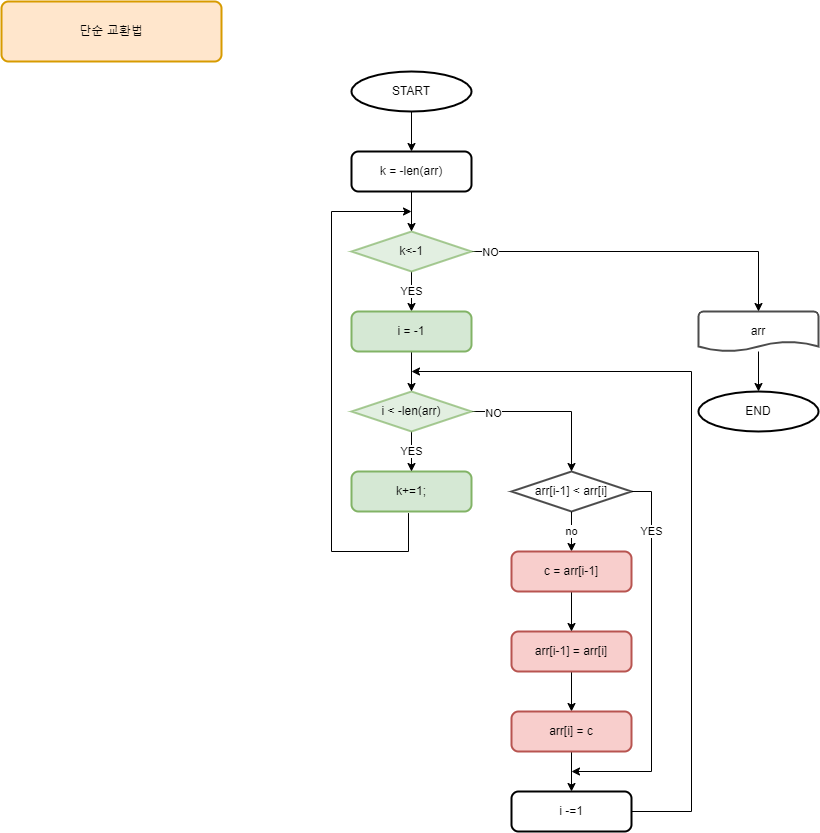

The diagram above was exported from draw.io. Its source (the exported page's mxGraphModel, read from the mxfile embedded in the PNG):
<mxGraphModel dx="712" dy="714" grid="1" gridSize="10" guides="1" tooltips="1" connect="1" arrows="1" fold="1" page="1" pageScale="1" pageWidth="827" pageHeight="1169" math="0" shadow="0">
  <root>
    <mxCell id="-kvk4A_Avix2AAROdfrv-0" />
    <mxCell id="-kvk4A_Avix2AAROdfrv-1" parent="-kvk4A_Avix2AAROdfrv-0" />
    <mxCell id="jMSYvAp-DnL5Kv5ERtK5-0" value="YES" style="edgeStyle=orthogonalEdgeStyle;rounded=0;orthogonalLoop=1;jettySize=auto;html=1;" edge="1" parent="-kvk4A_Avix2AAROdfrv-1" source="jMSYvAp-DnL5Kv5ERtK5-2">
      <mxGeometry relative="1" as="geometry">
        <mxPoint x="420" y="320" as="targetPoint" />
      </mxGeometry>
    </mxCell>
    <mxCell id="jMSYvAp-DnL5Kv5ERtK5-1" style="edgeStyle=orthogonalEdgeStyle;rounded=0;orthogonalLoop=1;jettySize=auto;html=1;entryX=0.5;entryY=0;entryDx=0;entryDy=0;entryPerimeter=0;" edge="1" parent="-kvk4A_Avix2AAROdfrv-1" source="jMSYvAp-DnL5Kv5ERtK5-2" target="7z85UkVO65UhpFjHM-k0-3">
      <mxGeometry relative="1" as="geometry">
        <mxPoint x="300" y="710" as="targetPoint" />
        <Array as="points">
          <mxPoint x="767" y="260" />
        </Array>
      </mxGeometry>
    </mxCell>
    <mxCell id="7z85UkVO65UhpFjHM-k0-7" value="NO" style="edgeLabel;html=1;align=center;verticalAlign=middle;resizable=0;points=[];" vertex="1" connectable="0" parent="jMSYvAp-DnL5Kv5ERtK5-1">
      <mxGeometry x="-0.8955" y="-1" relative="1" as="geometry">
        <mxPoint as="offset" />
      </mxGeometry>
    </mxCell>
    <mxCell id="jMSYvAp-DnL5Kv5ERtK5-2" value="k&amp;lt;-1" style="strokeWidth=2;html=1;shape=mxgraph.flowchart.decision;whiteSpace=wrap;opacity=70;fillColor=#d5e8d4;strokeColor=#82b366;" vertex="1" parent="-kvk4A_Avix2AAROdfrv-1">
      <mxGeometry x="360" y="240" width="120" height="40" as="geometry" />
    </mxCell>
    <mxCell id="jMSYvAp-DnL5Kv5ERtK5-3" value="" style="edgeStyle=orthogonalEdgeStyle;rounded=0;orthogonalLoop=1;jettySize=auto;html=1;" edge="1" parent="-kvk4A_Avix2AAROdfrv-1" source="jMSYvAp-DnL5Kv5ERtK5-4" target="jMSYvAp-DnL5Kv5ERtK5-2">
      <mxGeometry relative="1" as="geometry" />
    </mxCell>
    <mxCell id="jMSYvAp-DnL5Kv5ERtK5-4" value="k = -len(arr)" style="rounded=1;whiteSpace=wrap;html=1;absoluteArcSize=1;arcSize=14;strokeWidth=2;" vertex="1" parent="-kvk4A_Avix2AAROdfrv-1">
      <mxGeometry x="360" y="160" width="120" height="40" as="geometry" />
    </mxCell>
    <mxCell id="jMSYvAp-DnL5Kv5ERtK5-5" style="edgeStyle=orthogonalEdgeStyle;rounded=0;orthogonalLoop=1;jettySize=auto;html=1;exitX=0.475;exitY=1.04;exitDx=0;exitDy=0;exitPerimeter=0;" edge="1" parent="-kvk4A_Avix2AAROdfrv-1" source="jMSYvAp-DnL5Kv5ERtK5-6">
      <mxGeometry relative="1" as="geometry">
        <mxPoint x="420" y="220" as="targetPoint" />
        <Array as="points">
          <mxPoint x="417" y="560" />
          <mxPoint x="340" y="560" />
          <mxPoint x="340" y="220" />
        </Array>
      </mxGeometry>
    </mxCell>
    <mxCell id="jMSYvAp-DnL5Kv5ERtK5-6" value="k+=1;" style="rounded=1;whiteSpace=wrap;html=1;absoluteArcSize=1;arcSize=14;strokeWidth=2;fillColor=#d5e8d4;strokeColor=#82b366;" vertex="1" parent="-kvk4A_Avix2AAROdfrv-1">
      <mxGeometry x="360" y="480" width="120" height="40" as="geometry" />
    </mxCell>
    <mxCell id="jMSYvAp-DnL5Kv5ERtK5-7" value="no" style="edgeStyle=orthogonalEdgeStyle;rounded=0;orthogonalLoop=1;jettySize=auto;html=1;" edge="1" parent="-kvk4A_Avix2AAROdfrv-1" source="jMSYvAp-DnL5Kv5ERtK5-8">
      <mxGeometry relative="1" as="geometry">
        <mxPoint x="580" y="560" as="targetPoint" />
      </mxGeometry>
    </mxCell>
    <mxCell id="jMSYvAp-DnL5Kv5ERtK5-8" value="arr[i-1] &amp;lt; arr[i]" style="strokeWidth=2;html=1;shape=mxgraph.flowchart.decision;whiteSpace=wrap;gradientColor=none;opacity=70;" vertex="1" parent="-kvk4A_Avix2AAROdfrv-1">
      <mxGeometry x="520" y="480" width="120" height="40" as="geometry" />
    </mxCell>
    <mxCell id="jMSYvAp-DnL5Kv5ERtK5-9" style="edgeStyle=orthogonalEdgeStyle;rounded=0;orthogonalLoop=1;jettySize=auto;html=1;exitX=0;exitY=0.5;exitDx=0;exitDy=0;" edge="1" parent="-kvk4A_Avix2AAROdfrv-1" source="jMSYvAp-DnL5Kv5ERtK5-10">
      <mxGeometry relative="1" as="geometry">
        <mxPoint x="420" y="380" as="targetPoint" />
        <Array as="points">
          <mxPoint x="700" y="820" />
          <mxPoint x="700" y="380" />
        </Array>
      </mxGeometry>
    </mxCell>
    <mxCell id="jMSYvAp-DnL5Kv5ERtK5-10" value="i -=1" style="rounded=1;whiteSpace=wrap;html=1;absoluteArcSize=1;arcSize=14;strokeWidth=2;" vertex="1" parent="-kvk4A_Avix2AAROdfrv-1">
      <mxGeometry x="520" y="800" width="120" height="40" as="geometry" />
    </mxCell>
    <mxCell id="jMSYvAp-DnL5Kv5ERtK5-11" value="YES" style="edgeStyle=orthogonalEdgeStyle;rounded=0;orthogonalLoop=1;jettySize=auto;html=1;exitX=1;exitY=0.5;exitDx=0;exitDy=0;exitPerimeter=0;" edge="1" parent="-kvk4A_Avix2AAROdfrv-1" source="jMSYvAp-DnL5Kv5ERtK5-8">
      <mxGeometry x="-0.6843" relative="1" as="geometry">
        <mxPoint x="580" y="780" as="targetPoint" />
        <Array as="points">
          <mxPoint x="660" y="500" />
          <mxPoint x="660" y="780" />
        </Array>
        <mxPoint as="offset" />
      </mxGeometry>
    </mxCell>
    <mxCell id="jMSYvAp-DnL5Kv5ERtK5-12" value="YES" style="edgeStyle=orthogonalEdgeStyle;rounded=0;orthogonalLoop=1;jettySize=auto;html=1;" edge="1" parent="-kvk4A_Avix2AAROdfrv-1" source="jMSYvAp-DnL5Kv5ERtK5-14" target="jMSYvAp-DnL5Kv5ERtK5-6">
      <mxGeometry relative="1" as="geometry" />
    </mxCell>
    <mxCell id="jMSYvAp-DnL5Kv5ERtK5-13" style="edgeStyle=orthogonalEdgeStyle;rounded=0;orthogonalLoop=1;jettySize=auto;html=1;exitX=1;exitY=0.5;exitDx=0;exitDy=0;exitPerimeter=0;entryX=0.5;entryY=0;entryDx=0;entryDy=0;entryPerimeter=0;" edge="1" parent="-kvk4A_Avix2AAROdfrv-1" source="jMSYvAp-DnL5Kv5ERtK5-14" target="jMSYvAp-DnL5Kv5ERtK5-8">
      <mxGeometry relative="1" as="geometry" />
    </mxCell>
    <mxCell id="7z85UkVO65UhpFjHM-k0-8" value="NO" style="edgeLabel;html=1;align=center;verticalAlign=middle;resizable=0;points=[];" vertex="1" connectable="0" parent="jMSYvAp-DnL5Kv5ERtK5-13">
      <mxGeometry x="-0.7266" y="-2" relative="1" as="geometry">
        <mxPoint as="offset" />
      </mxGeometry>
    </mxCell>
    <mxCell id="jMSYvAp-DnL5Kv5ERtK5-14" value="i &amp;lt; -len(arr)" style="strokeWidth=2;html=1;shape=mxgraph.flowchart.decision;whiteSpace=wrap;opacity=70;fillColor=#d5e8d4;strokeColor=#82b366;" vertex="1" parent="-kvk4A_Avix2AAROdfrv-1">
      <mxGeometry x="360" y="400" width="120" height="40" as="geometry" />
    </mxCell>
    <mxCell id="jMSYvAp-DnL5Kv5ERtK5-15" value="" style="edgeStyle=orthogonalEdgeStyle;rounded=0;orthogonalLoop=1;jettySize=auto;html=1;" edge="1" parent="-kvk4A_Avix2AAROdfrv-1" source="jMSYvAp-DnL5Kv5ERtK5-16" target="jMSYvAp-DnL5Kv5ERtK5-14">
      <mxGeometry relative="1" as="geometry" />
    </mxCell>
    <mxCell id="jMSYvAp-DnL5Kv5ERtK5-16" value="i = -1" style="rounded=1;whiteSpace=wrap;html=1;absoluteArcSize=1;arcSize=14;strokeWidth=2;fillColor=#d5e8d4;strokeColor=#82b366;" vertex="1" parent="-kvk4A_Avix2AAROdfrv-1">
      <mxGeometry x="360" y="320" width="120" height="40" as="geometry" />
    </mxCell>
    <mxCell id="jMSYvAp-DnL5Kv5ERtK5-17" value="" style="edgeStyle=orthogonalEdgeStyle;rounded=0;orthogonalLoop=1;jettySize=auto;html=1;" edge="1" parent="-kvk4A_Avix2AAROdfrv-1" source="jMSYvAp-DnL5Kv5ERtK5-18" target="jMSYvAp-DnL5Kv5ERtK5-20">
      <mxGeometry relative="1" as="geometry" />
    </mxCell>
    <mxCell id="jMSYvAp-DnL5Kv5ERtK5-18" value="arr[i-1] = arr[i]" style="rounded=1;whiteSpace=wrap;html=1;absoluteArcSize=1;arcSize=14;strokeWidth=2;fillColor=#f8cecc;strokeColor=#b85450;" vertex="1" parent="-kvk4A_Avix2AAROdfrv-1">
      <mxGeometry x="520" y="640" width="120" height="40" as="geometry" />
    </mxCell>
    <mxCell id="jMSYvAp-DnL5Kv5ERtK5-19" value="" style="edgeStyle=orthogonalEdgeStyle;rounded=0;orthogonalLoop=1;jettySize=auto;html=1;" edge="1" parent="-kvk4A_Avix2AAROdfrv-1" source="jMSYvAp-DnL5Kv5ERtK5-20" target="jMSYvAp-DnL5Kv5ERtK5-10">
      <mxGeometry relative="1" as="geometry" />
    </mxCell>
    <mxCell id="jMSYvAp-DnL5Kv5ERtK5-20" value="arr[i] = c" style="rounded=1;whiteSpace=wrap;html=1;absoluteArcSize=1;arcSize=14;strokeWidth=2;fillColor=#f8cecc;strokeColor=#b85450;" vertex="1" parent="-kvk4A_Avix2AAROdfrv-1">
      <mxGeometry x="520" y="720" width="120" height="40" as="geometry" />
    </mxCell>
    <mxCell id="jMSYvAp-DnL5Kv5ERtK5-21" value="" style="edgeStyle=orthogonalEdgeStyle;rounded=0;orthogonalLoop=1;jettySize=auto;html=1;" edge="1" parent="-kvk4A_Avix2AAROdfrv-1" source="jMSYvAp-DnL5Kv5ERtK5-22" target="jMSYvAp-DnL5Kv5ERtK5-18">
      <mxGeometry relative="1" as="geometry" />
    </mxCell>
    <mxCell id="jMSYvAp-DnL5Kv5ERtK5-22" value="c = arr[i-1]" style="rounded=1;whiteSpace=wrap;html=1;absoluteArcSize=1;arcSize=14;strokeWidth=2;fillColor=#f8cecc;strokeColor=#b85450;" vertex="1" parent="-kvk4A_Avix2AAROdfrv-1">
      <mxGeometry x="520" y="560" width="120" height="40" as="geometry" />
    </mxCell>
    <mxCell id="7z85UkVO65UhpFjHM-k0-6" value="" style="edgeStyle=orthogonalEdgeStyle;rounded=0;orthogonalLoop=1;jettySize=auto;html=1;" edge="1" parent="-kvk4A_Avix2AAROdfrv-1" source="7z85UkVO65UhpFjHM-k0-0" target="jMSYvAp-DnL5Kv5ERtK5-4">
      <mxGeometry relative="1" as="geometry" />
    </mxCell>
    <mxCell id="7z85UkVO65UhpFjHM-k0-0" value="START" style="strokeWidth=2;html=1;shape=mxgraph.flowchart.start_2;whiteSpace=wrap;" vertex="1" parent="-kvk4A_Avix2AAROdfrv-1">
      <mxGeometry x="360" y="80" width="120" height="40" as="geometry" />
    </mxCell>
    <mxCell id="7z85UkVO65UhpFjHM-k0-1" value="단순 교환법" style="rounded=1;whiteSpace=wrap;html=1;absoluteArcSize=1;arcSize=14;strokeWidth=2;fillColor=#ffe6cc;strokeColor=#d79b00;" vertex="1" parent="-kvk4A_Avix2AAROdfrv-1">
      <mxGeometry x="10" y="10" width="220" height="60" as="geometry" />
    </mxCell>
    <mxCell id="7z85UkVO65UhpFjHM-k0-2" value="END" style="strokeWidth=2;html=1;shape=mxgraph.flowchart.start_2;whiteSpace=wrap;" vertex="1" parent="-kvk4A_Avix2AAROdfrv-1">
      <mxGeometry x="707" y="400" width="120" height="40" as="geometry" />
    </mxCell>
    <mxCell id="7z85UkVO65UhpFjHM-k0-5" value="" style="edgeStyle=orthogonalEdgeStyle;rounded=0;orthogonalLoop=1;jettySize=auto;html=1;" edge="1" parent="-kvk4A_Avix2AAROdfrv-1" source="7z85UkVO65UhpFjHM-k0-3" target="7z85UkVO65UhpFjHM-k0-2">
      <mxGeometry relative="1" as="geometry" />
    </mxCell>
    <mxCell id="7z85UkVO65UhpFjHM-k0-3" value="arr" style="strokeWidth=2;html=1;shape=mxgraph.flowchart.document2;whiteSpace=wrap;size=0.25;gradientColor=none;opacity=70;" vertex="1" parent="-kvk4A_Avix2AAROdfrv-1">
      <mxGeometry x="707" y="320" width="120" height="40" as="geometry" />
    </mxCell>
  </root>
</mxGraphModel>